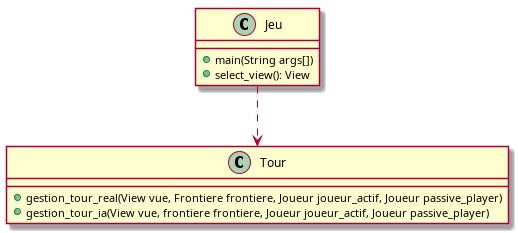

The diagram above was rendered by PlantUML. Its source (embedded in the PNG):
@startuml jeu

class Jeu{
    + main(String args[])
    + select_view(): View
}

class Tour{
    + gestion_tour_real(View vue, Frontiere frontiere, Joueur joueur_actif, Joueur passive_player)
    + gestion_tour_ia(View vue, frontiere frontiere, Joueur joueur_actif, Joueur passive_player)
}

Jeu ..> Tour

@enduml